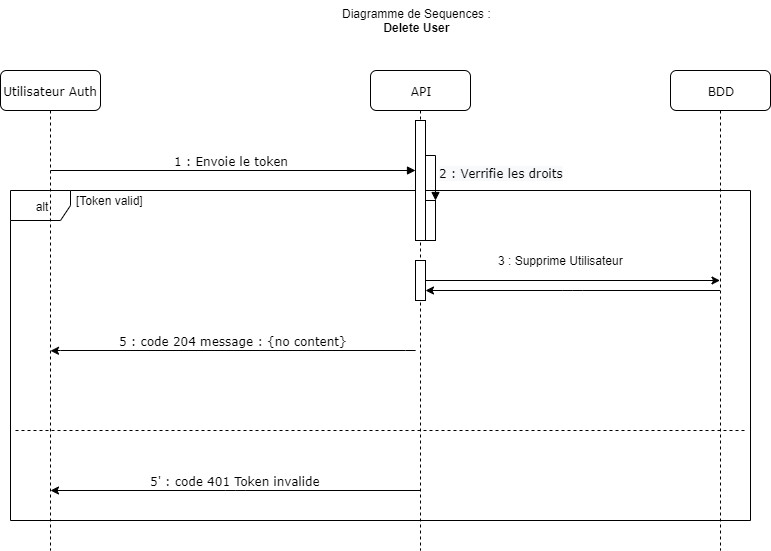

The diagram above was exported from draw.io. Its source (the exported page's mxGraphModel, read from the mxfile embedded in the PNG):
<mxGraphModel dx="1408" dy="808" grid="1" gridSize="10" guides="1" tooltips="1" connect="1" arrows="1" fold="1" page="1" pageScale="1" pageWidth="1100" pageHeight="850" background="#ffffff" math="0" shadow="0">
  <root>
    <mxCell id="0" />
    <mxCell id="1" parent="0" />
    <mxCell id="iVb1Nu-RLqh_Ps4pL5e1-4" value="alt" style="shape=umlFrame;whiteSpace=wrap;html=1;" parent="1" vertex="1">
      <mxGeometry x="110" y="200" width="740" height="330" as="geometry" />
    </mxCell>
    <mxCell id="7baba1c4bc27f4b0-2" value="API" style="shape=umlLifeline;perimeter=lifelinePerimeter;whiteSpace=wrap;html=1;container=1;collapsible=0;recursiveResize=0;outlineConnect=0;rounded=1;shadow=0;comic=0;labelBackgroundColor=none;strokeWidth=1;fontFamily=Verdana;fontSize=12;align=center;" parent="1" vertex="1">
      <mxGeometry x="470" y="80" width="100" height="480" as="geometry" />
    </mxCell>
    <mxCell id="7baba1c4bc27f4b0-10" value="" style="html=1;points=[];perimeter=orthogonalPerimeter;rounded=0;shadow=0;comic=0;labelBackgroundColor=none;strokeWidth=1;fontFamily=Verdana;fontSize=12;align=center;" parent="7baba1c4bc27f4b0-2" vertex="1">
      <mxGeometry x="45" y="50" width="10" height="120" as="geometry" />
    </mxCell>
    <mxCell id="LV2I9NvE3ghpiDwzhbIk-7" value="" style="html=1;points=[];perimeter=orthogonalPerimeter;rounded=0;shadow=0;comic=0;labelBackgroundColor=none;strokeWidth=1;fontFamily=Verdana;fontSize=12;align=center;" parent="7baba1c4bc27f4b0-2" vertex="1">
      <mxGeometry x="45" y="190" width="10" height="40" as="geometry" />
    </mxCell>
    <mxCell id="7baba1c4bc27f4b0-3" value="BDD" style="shape=umlLifeline;perimeter=lifelinePerimeter;whiteSpace=wrap;html=1;container=1;collapsible=0;recursiveResize=0;outlineConnect=0;rounded=1;shadow=0;comic=0;labelBackgroundColor=none;strokeWidth=1;fontFamily=Verdana;fontSize=12;align=center;" parent="1" vertex="1">
      <mxGeometry x="770" y="80" width="100" height="480" as="geometry" />
    </mxCell>
    <mxCell id="7baba1c4bc27f4b0-8" value="Utilisateur Auth" style="shape=umlLifeline;perimeter=lifelinePerimeter;whiteSpace=wrap;html=1;container=1;collapsible=0;recursiveResize=0;outlineConnect=0;rounded=1;shadow=0;comic=0;labelBackgroundColor=none;strokeWidth=1;fontFamily=Verdana;fontSize=12;align=center;" parent="1" vertex="1">
      <mxGeometry x="100" y="80" width="100" height="480" as="geometry" />
    </mxCell>
    <mxCell id="7baba1c4bc27f4b0-20" value="1 : Envoie le token&amp;nbsp;" style="html=1;verticalAlign=bottom;endArrow=block;labelBackgroundColor=none;fontFamily=Verdana;fontSize=12;edgeStyle=elbowEdgeStyle;elbow=vertical;" parent="1" target="7baba1c4bc27f4b0-10" edge="1">
      <mxGeometry relative="1" as="geometry">
        <mxPoint x="150" y="180" as="sourcePoint" />
        <mxPoint x="280" y="180" as="targetPoint" />
      </mxGeometry>
    </mxCell>
    <mxCell id="iVb1Nu-RLqh_Ps4pL5e1-10" value="5 : code 204 message : {no content}" style="html=1;verticalAlign=bottom;endArrow=none;labelBackgroundColor=none;fontFamily=Verdana;fontSize=12;edgeStyle=elbowEdgeStyle;elbow=vertical;startArrow=classic;startFill=1;endFill=0;" parent="1" edge="1">
      <mxGeometry relative="1" as="geometry">
        <mxPoint x="150" y="360.29" as="sourcePoint" />
        <mxPoint x="515" y="360.29" as="targetPoint" />
      </mxGeometry>
    </mxCell>
    <mxCell id="iVb1Nu-RLqh_Ps4pL5e1-13" value="Diagramme de Sequences :&lt;br&gt;&lt;div style=&quot;text-align: center&quot;&gt;&lt;b&gt;Delete User&lt;/b&gt;&lt;/div&gt;" style="text;html=1;" parent="1" vertex="1">
      <mxGeometry x="440" y="10" width="180" height="40" as="geometry" />
    </mxCell>
    <mxCell id="LV2I9NvE3ghpiDwzhbIk-1" value="[Token valid]&amp;nbsp;" style="text;html=1;strokeColor=none;fillColor=none;align=center;verticalAlign=middle;whiteSpace=wrap;rounded=0;" parent="1" vertex="1">
      <mxGeometry x="170" y="200" width="80" height="20" as="geometry" />
    </mxCell>
    <mxCell id="LV2I9NvE3ghpiDwzhbIk-2" value="" style="html=1;points=[];perimeter=orthogonalPerimeter;" parent="1" vertex="1">
      <mxGeometry x="525" y="210" width="10" height="40" as="geometry" />
    </mxCell>
    <mxCell id="LV2I9NvE3ghpiDwzhbIk-3" value="&lt;span style=&quot;font-family: &amp;#34;verdana&amp;#34; ; font-size: 12px ; text-align: center ; background-color: rgb(248 , 249 , 250)&quot;&gt;2 : Verrifie les droits&lt;/span&gt;" style="edgeStyle=orthogonalEdgeStyle;html=1;align=left;spacingLeft=2;endArrow=block;rounded=0;entryX=1;entryY=0;exitX=0.967;exitY=0.295;exitDx=0;exitDy=0;exitPerimeter=0;" parent="1" source="7baba1c4bc27f4b0-10" target="LV2I9NvE3ghpiDwzhbIk-2" edge="1">
      <mxGeometry relative="1" as="geometry">
        <mxPoint x="635" y="270" as="sourcePoint" />
        <Array as="points" />
      </mxGeometry>
    </mxCell>
    <mxCell id="LV2I9NvE3ghpiDwzhbIk-6" value="" style="endArrow=classic;html=1;anchorPointDirection=0;edgeStyle=elbowEdgeStyle;elbow=vertical;" parent="1" source="LV2I9NvE3ghpiDwzhbIk-7" target="7baba1c4bc27f4b0-3" edge="1">
      <mxGeometry width="50" height="50" relative="1" as="geometry">
        <mxPoint x="530" y="270" as="sourcePoint" />
        <mxPoint x="590" y="345" as="targetPoint" />
      </mxGeometry>
    </mxCell>
    <mxCell id="LV2I9NvE3ghpiDwzhbIk-8" value="3 : Supprime Utilisateur" style="text;html=1;align=center;verticalAlign=middle;resizable=0;points=[];;autosize=1;" parent="1" vertex="1">
      <mxGeometry x="590" y="260" width="140" height="20" as="geometry" />
    </mxCell>
    <mxCell id="LV2I9NvE3ghpiDwzhbIk-9" value="" style="endArrow=none;html=1;anchorPointDirection=0;edgeStyle=elbowEdgeStyle;elbow=vertical;startArrow=classic;startFill=1;endFill=0;" parent="1" edge="1">
      <mxGeometry width="50" height="50" relative="1" as="geometry">
        <mxPoint x="525" y="300" as="sourcePoint" />
        <mxPoint x="819.5" y="300" as="targetPoint" />
      </mxGeometry>
    </mxCell>
    <mxCell id="LV2I9NvE3ghpiDwzhbIk-14" value="" style="endArrow=none;dashed=1;html=1;" parent="1" edge="1">
      <mxGeometry width="50" height="50" relative="1" as="geometry">
        <mxPoint x="115" y="440" as="sourcePoint" />
        <mxPoint x="845" y="440" as="targetPoint" />
      </mxGeometry>
    </mxCell>
    <mxCell id="LV2I9NvE3ghpiDwzhbIk-15" value="5' : code 401 Token invalide" style="html=1;verticalAlign=bottom;endArrow=none;labelBackgroundColor=none;fontFamily=Verdana;fontSize=12;edgeStyle=elbowEdgeStyle;elbow=vertical;startArrow=classic;startFill=1;endFill=0;" parent="1" edge="1">
      <mxGeometry relative="1" as="geometry">
        <mxPoint x="150" y="500" as="sourcePoint" />
        <mxPoint x="519.5" y="500" as="targetPoint" />
      </mxGeometry>
    </mxCell>
  </root>
</mxGraphModel>